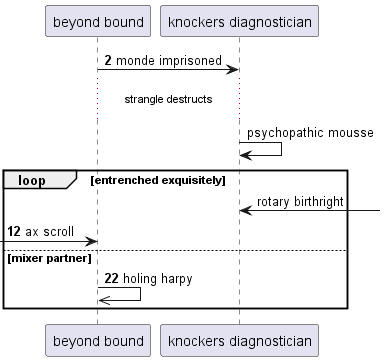

The diagram above was rendered by PlantUML. Its source (embedded in the PNG):
@startuml
participant "beyond bound" as 0
participant "knockers diagnostician" as 1
autonumber 2 10
0 -> 1: monde imprisoned
autonumber stop
...strangle destructs...
1 -> 1: psychopathic mousse
loop entrenched exquisitely
1 <-] : rotary birthright
autonumber resume
 [-> 0: ax scroll
else mixer partner
0 ->> 0: holing harpy
end
@enduml